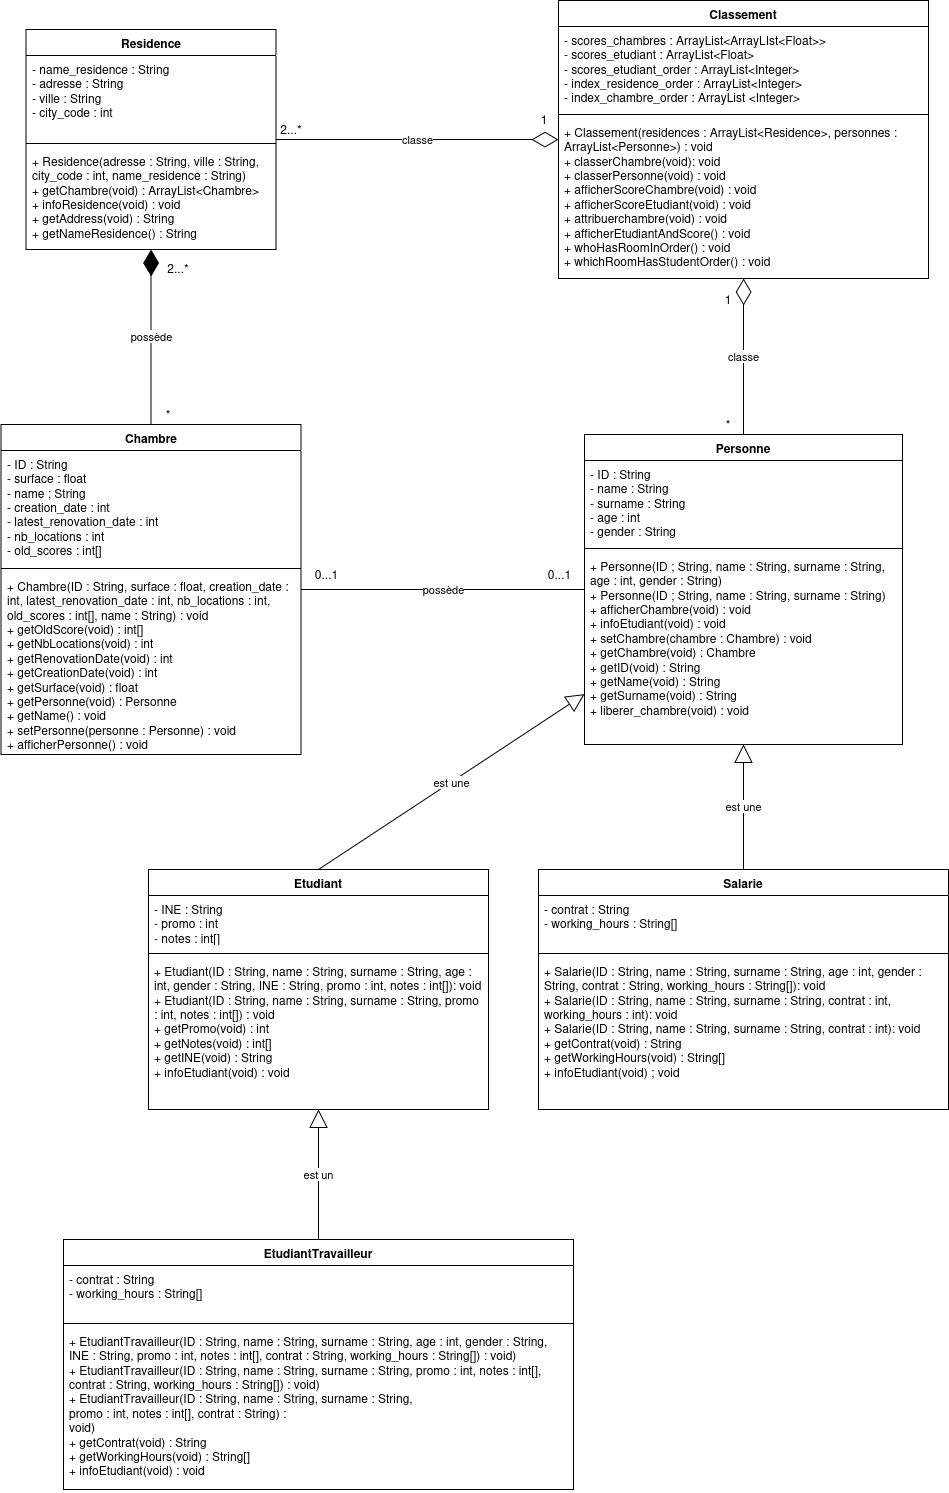

The diagram above was exported from draw.io. Its source (the exported page's mxGraphModel, read from the mxfile embedded in the PNG):
<mxGraphModel dx="1508" dy="1979" grid="1" gridSize="10" guides="1" tooltips="1" connect="1" arrows="1" fold="1" page="1" pageScale="1" pageWidth="827" pageHeight="1169" math="0" shadow="0">
  <root>
    <mxCell id="0" />
    <mxCell id="1" parent="0" />
    <mxCell id="sIvAHhEZGT4K3Y3nrYjH-6" value="Chambre" style="swimlane;fontStyle=1;align=center;verticalAlign=top;childLayout=stackLayout;horizontal=1;startSize=26;horizontalStack=0;resizeParent=1;resizeParentMax=0;resizeLast=0;collapsible=1;marginBottom=0;whiteSpace=wrap;html=1;" parent="1" vertex="1">
      <mxGeometry x="-17.5" y="275" width="300" height="330" as="geometry">
        <mxRectangle x="330" y="370" width="100" height="30" as="alternateBounds" />
      </mxGeometry>
    </mxCell>
    <mxCell id="sIvAHhEZGT4K3Y3nrYjH-7" value="- ID : String&lt;br&gt;&lt;div&gt;- surface : float&lt;/div&gt;&lt;div&gt;- name ; String&lt;br&gt;&lt;/div&gt;- creation_date : int&lt;br&gt;- latest_renovation_date : int&lt;br&gt;- nb_locations : int&lt;br&gt;- old_scores : int[]" style="text;strokeColor=none;fillColor=none;align=left;verticalAlign=top;spacingLeft=4;spacingRight=4;overflow=hidden;rotatable=0;points=[[0,0.5],[1,0.5]];portConstraint=eastwest;whiteSpace=wrap;html=1;" parent="sIvAHhEZGT4K3Y3nrYjH-6" vertex="1">
      <mxGeometry y="26" width="300" height="114" as="geometry" />
    </mxCell>
    <mxCell id="sIvAHhEZGT4K3Y3nrYjH-8" value="" style="line;strokeWidth=1;fillColor=none;align=left;verticalAlign=middle;spacingTop=-1;spacingLeft=3;spacingRight=3;rotatable=0;labelPosition=right;points=[];portConstraint=eastwest;strokeColor=inherit;" parent="sIvAHhEZGT4K3Y3nrYjH-6" vertex="1">
      <mxGeometry y="140" width="300" height="8" as="geometry" />
    </mxCell>
    <mxCell id="sIvAHhEZGT4K3Y3nrYjH-9" value="+ Chambre(ID : String, surface : float, creation_date : int, latest_renovation_date : int, nb_locations : int, old_scores : int[], name : String) : void&lt;br&gt;+ getOldScore(void) : int[]&lt;br&gt;+ getNbLocations(void) : int&lt;br&gt;+ getRenovationDate(void) : int&lt;br&gt;+ getCreationDate(void) : int&lt;br&gt;&lt;div&gt;+ getSurface(void) : float&lt;br&gt;&lt;/div&gt;&lt;div&gt;+ getPersonne(void) : Personne&lt;/div&gt;&lt;div&gt;+ getName() : void&lt;br&gt;&lt;/div&gt;&lt;div&gt;+ setPersonne(personne : Personne) : void&lt;/div&gt;&lt;div&gt;+ afficherPersonne() : void &lt;br&gt;&lt;/div&gt;" style="text;strokeColor=none;fillColor=none;align=left;verticalAlign=top;spacingLeft=4;spacingRight=4;overflow=hidden;rotatable=0;points=[[0,0.5],[1,0.5]];portConstraint=eastwest;whiteSpace=wrap;html=1;" parent="sIvAHhEZGT4K3Y3nrYjH-6" vertex="1">
      <mxGeometry y="148" width="300" height="182" as="geometry" />
    </mxCell>
    <mxCell id="sIvAHhEZGT4K3Y3nrYjH-11" value="Etudiant" style="swimlane;fontStyle=1;align=center;verticalAlign=top;childLayout=stackLayout;horizontal=1;startSize=26;horizontalStack=0;resizeParent=1;resizeParentMax=0;resizeLast=0;collapsible=1;marginBottom=0;whiteSpace=wrap;html=1;" parent="1" vertex="1">
      <mxGeometry x="130" y="720" width="340" height="240" as="geometry">
        <mxRectangle x="330" y="370" width="100" height="30" as="alternateBounds" />
      </mxGeometry>
    </mxCell>
    <mxCell id="sIvAHhEZGT4K3Y3nrYjH-12" value="- INE : String&lt;br&gt;- promo : int&lt;br&gt;- notes : int[]" style="text;strokeColor=none;fillColor=none;align=left;verticalAlign=top;spacingLeft=4;spacingRight=4;overflow=hidden;rotatable=0;points=[[0,0.5],[1,0.5]];portConstraint=eastwest;whiteSpace=wrap;html=1;" parent="sIvAHhEZGT4K3Y3nrYjH-11" vertex="1">
      <mxGeometry y="26" width="340" height="54" as="geometry" />
    </mxCell>
    <mxCell id="sIvAHhEZGT4K3Y3nrYjH-13" value="" style="line;strokeWidth=1;fillColor=none;align=left;verticalAlign=middle;spacingTop=-1;spacingLeft=3;spacingRight=3;rotatable=0;labelPosition=right;points=[];portConstraint=eastwest;strokeColor=inherit;" parent="sIvAHhEZGT4K3Y3nrYjH-11" vertex="1">
      <mxGeometry y="80" width="340" height="8" as="geometry" />
    </mxCell>
    <mxCell id="sIvAHhEZGT4K3Y3nrYjH-14" value="+ Etudiant(ID : String, name : String, surname : String, age : int, gender : String, INE : String, promo : int, notes : int[]): void&lt;br&gt;+ Etudiant(ID : String, name : String, surname : String, promo : int, notes : int[]) : void&lt;br&gt;+ getPromo(void) : int&lt;br&gt;+ getNotes(void) : int[]&lt;br&gt;&lt;div&gt;+ getINE(void) : String&lt;/div&gt;&lt;div&gt;+ infoEtudiant(void) : void&lt;br&gt; &lt;/div&gt;" style="text;strokeColor=none;fillColor=none;align=left;verticalAlign=top;spacingLeft=4;spacingRight=4;overflow=hidden;rotatable=0;points=[[0,0.5],[1,0.5]];portConstraint=eastwest;whiteSpace=wrap;html=1;" parent="sIvAHhEZGT4K3Y3nrYjH-11" vertex="1">
      <mxGeometry y="88" width="340" height="152" as="geometry" />
    </mxCell>
    <mxCell id="sIvAHhEZGT4K3Y3nrYjH-15" value="Residence" style="swimlane;fontStyle=1;align=center;verticalAlign=top;childLayout=stackLayout;horizontal=1;startSize=26;horizontalStack=0;resizeParent=1;resizeParentMax=0;resizeLast=0;collapsible=1;marginBottom=0;whiteSpace=wrap;html=1;" parent="1" vertex="1">
      <mxGeometry x="7.5" y="-120" width="250" height="220" as="geometry">
        <mxRectangle x="330" y="370" width="100" height="30" as="alternateBounds" />
      </mxGeometry>
    </mxCell>
    <mxCell id="sIvAHhEZGT4K3Y3nrYjH-16" value="&lt;div&gt;- name_residence : String&lt;/div&gt;- adresse : String&lt;br&gt;- ville : String&lt;br&gt;- city_code : int" style="text;strokeColor=none;fillColor=none;align=left;verticalAlign=top;spacingLeft=4;spacingRight=4;overflow=hidden;rotatable=0;points=[[0,0.5],[1,0.5]];portConstraint=eastwest;whiteSpace=wrap;html=1;" parent="sIvAHhEZGT4K3Y3nrYjH-15" vertex="1">
      <mxGeometry y="26" width="250" height="84" as="geometry" />
    </mxCell>
    <mxCell id="sIvAHhEZGT4K3Y3nrYjH-17" value="" style="line;strokeWidth=1;fillColor=none;align=left;verticalAlign=middle;spacingTop=-1;spacingLeft=3;spacingRight=3;rotatable=0;labelPosition=right;points=[];portConstraint=eastwest;strokeColor=inherit;" parent="sIvAHhEZGT4K3Y3nrYjH-15" vertex="1">
      <mxGeometry y="110" width="250" height="8" as="geometry" />
    </mxCell>
    <mxCell id="sIvAHhEZGT4K3Y3nrYjH-18" value="+ Residence(adresse : String, ville : String, city_code : int, name_residence : String)&lt;br&gt;&lt;div&gt;+ getChambre(void) : ArrayList&amp;lt;Chambre&amp;gt;&lt;/div&gt;&lt;div&gt;+ infoResidence(void) : void&lt;/div&gt;&lt;div&gt;+ getAddress(void) : String&lt;/div&gt;&lt;div&gt;+ getNameResidence() : String&lt;br&gt;&lt;/div&gt;" style="text;strokeColor=none;fillColor=none;align=left;verticalAlign=top;spacingLeft=4;spacingRight=4;overflow=hidden;rotatable=0;points=[[0,0.5],[1,0.5]];portConstraint=eastwest;whiteSpace=wrap;html=1;" parent="sIvAHhEZGT4K3Y3nrYjH-15" vertex="1">
      <mxGeometry y="118" width="250" height="102" as="geometry" />
    </mxCell>
    <mxCell id="LW2y1ifNVigAMh515xT2-1" value="possède" style="endArrow=diamondThin;endFill=1;endSize=24;html=1;rounded=0;exitX=0.5;exitY=0;exitDx=0;exitDy=0;" parent="1" source="sIvAHhEZGT4K3Y3nrYjH-6" target="sIvAHhEZGT4K3Y3nrYjH-15" edge="1">
      <mxGeometry width="160" relative="1" as="geometry">
        <mxPoint x="-89" y="200" as="sourcePoint" />
        <mxPoint x="71" y="200" as="targetPoint" />
      </mxGeometry>
    </mxCell>
    <mxCell id="LW2y1ifNVigAMh515xT2-3" value="2...*" style="text;html=1;strokeColor=none;fillColor=none;align=center;verticalAlign=middle;whiteSpace=wrap;rounded=0;" parent="1" vertex="1">
      <mxGeometry x="140" y="109" width="40" height="20" as="geometry" />
    </mxCell>
    <mxCell id="LW2y1ifNVigAMh515xT2-4" value="*" style="text;html=1;strokeColor=none;fillColor=none;align=center;verticalAlign=middle;whiteSpace=wrap;rounded=0;" parent="1" vertex="1">
      <mxGeometry x="140" y="255" width="20" height="20" as="geometry" />
    </mxCell>
    <mxCell id="LW2y1ifNVigAMh515xT2-5" value="Personne" style="swimlane;fontStyle=1;align=center;verticalAlign=top;childLayout=stackLayout;horizontal=1;startSize=26;horizontalStack=0;resizeParent=1;resizeParentMax=0;resizeLast=0;collapsible=1;marginBottom=0;whiteSpace=wrap;html=1;" parent="1" vertex="1">
      <mxGeometry x="566" y="285" width="318" height="310" as="geometry">
        <mxRectangle x="330" y="370" width="100" height="30" as="alternateBounds" />
      </mxGeometry>
    </mxCell>
    <mxCell id="LW2y1ifNVigAMh515xT2-6" value="- ID : String&lt;br&gt;- name : String&lt;br&gt;- surname : String&lt;br&gt;- age : int&lt;br&gt;- gender : String" style="text;strokeColor=none;fillColor=none;align=left;verticalAlign=top;spacingLeft=4;spacingRight=4;overflow=hidden;rotatable=0;points=[[0,0.5],[1,0.5]];portConstraint=eastwest;whiteSpace=wrap;html=1;" parent="LW2y1ifNVigAMh515xT2-5" vertex="1">
      <mxGeometry y="26" width="318" height="84" as="geometry" />
    </mxCell>
    <mxCell id="LW2y1ifNVigAMh515xT2-7" value="" style="line;strokeWidth=1;fillColor=none;align=left;verticalAlign=middle;spacingTop=-1;spacingLeft=3;spacingRight=3;rotatable=0;labelPosition=right;points=[];portConstraint=eastwest;strokeColor=inherit;" parent="LW2y1ifNVigAMh515xT2-5" vertex="1">
      <mxGeometry y="110" width="318" height="8" as="geometry" />
    </mxCell>
    <mxCell id="LW2y1ifNVigAMh515xT2-8" value="&lt;div&gt;+ Personne(ID ; String, name : String, surname : String, age : int, gender : String)&lt;/div&gt;&lt;div&gt;+ Personne(ID ; String, name : String, surname : String)&lt;/div&gt;&lt;div&gt;+ afficherChambre(void) : void&lt;br&gt;&lt;/div&gt;&lt;div&gt;+ infoEtudiant(void) : void&lt;/div&gt;&lt;div&gt;+ setChambre(chambre : Chambre) : void&lt;/div&gt;&lt;div&gt;+ getChambre(void) : Chambre&lt;/div&gt;&lt;div&gt;+ getID(void) : String&lt;/div&gt;&lt;div&gt;+ getName(void) : String&lt;/div&gt;&lt;div&gt;+ getSurname(void) : String&lt;/div&gt;&lt;div&gt;+ liberer_chambre(void) : void&lt;br&gt;&lt;/div&gt;&lt;div&gt;&lt;br&gt;&lt;/div&gt;" style="text;strokeColor=none;fillColor=none;align=left;verticalAlign=top;spacingLeft=4;spacingRight=4;overflow=hidden;rotatable=0;points=[[0,0.5],[1,0.5]];portConstraint=eastwest;whiteSpace=wrap;html=1;" parent="LW2y1ifNVigAMh515xT2-5" vertex="1">
      <mxGeometry y="118" width="318" height="192" as="geometry" />
    </mxCell>
    <mxCell id="LW2y1ifNVigAMh515xT2-11" value="possède" style="endArrow=none;html=1;edgeStyle=orthogonalEdgeStyle;rounded=0;" parent="1" source="sIvAHhEZGT4K3Y3nrYjH-6" target="LW2y1ifNVigAMh515xT2-5" edge="1">
      <mxGeometry relative="1" as="geometry">
        <mxPoint x="181" y="460" as="sourcePoint" />
        <mxPoint x="341" y="460" as="targetPoint" />
      </mxGeometry>
    </mxCell>
    <mxCell id="LW2y1ifNVigAMh515xT2-14" value="0...1" style="text;html=1;align=center;verticalAlign=middle;resizable=0;points=[];autosize=1;strokeColor=none;fillColor=none;" parent="1" vertex="1">
      <mxGeometry x="282.5" y="410" width="50" height="30" as="geometry" />
    </mxCell>
    <mxCell id="LW2y1ifNVigAMh515xT2-16" value="0...1" style="text;html=1;align=center;verticalAlign=middle;resizable=0;points=[];autosize=1;strokeColor=none;fillColor=none;" parent="1" vertex="1">
      <mxGeometry x="516" y="410" width="50" height="30" as="geometry" />
    </mxCell>
    <mxCell id="LW2y1ifNVigAMh515xT2-17" value="est une" style="endArrow=block;endSize=16;endFill=0;html=1;rounded=0;exitX=0.5;exitY=0;exitDx=0;exitDy=0;" parent="1" source="sIvAHhEZGT4K3Y3nrYjH-11" target="LW2y1ifNVigAMh515xT2-5" edge="1">
      <mxGeometry width="160" relative="1" as="geometry">
        <mxPoint x="341" y="510" as="sourcePoint" />
        <mxPoint x="501" y="510" as="targetPoint" />
      </mxGeometry>
    </mxCell>
    <mxCell id="LW2y1ifNVigAMh515xT2-22" value="Salarie" style="swimlane;fontStyle=1;align=center;verticalAlign=top;childLayout=stackLayout;horizontal=1;startSize=26;horizontalStack=0;resizeParent=1;resizeParentMax=0;resizeLast=0;collapsible=1;marginBottom=0;whiteSpace=wrap;html=1;" parent="1" vertex="1">
      <mxGeometry x="520" y="720" width="410" height="240" as="geometry">
        <mxRectangle x="330" y="370" width="100" height="30" as="alternateBounds" />
      </mxGeometry>
    </mxCell>
    <mxCell id="LW2y1ifNVigAMh515xT2-23" value="- contrat : String&lt;br&gt;- working_hours : String[]" style="text;strokeColor=none;fillColor=none;align=left;verticalAlign=top;spacingLeft=4;spacingRight=4;overflow=hidden;rotatable=0;points=[[0,0.5],[1,0.5]];portConstraint=eastwest;whiteSpace=wrap;html=1;" parent="LW2y1ifNVigAMh515xT2-22" vertex="1">
      <mxGeometry y="26" width="410" height="54" as="geometry" />
    </mxCell>
    <mxCell id="LW2y1ifNVigAMh515xT2-24" value="" style="line;strokeWidth=1;fillColor=none;align=left;verticalAlign=middle;spacingTop=-1;spacingLeft=3;spacingRight=3;rotatable=0;labelPosition=right;points=[];portConstraint=eastwest;strokeColor=inherit;" parent="LW2y1ifNVigAMh515xT2-22" vertex="1">
      <mxGeometry y="80" width="410" height="8" as="geometry" />
    </mxCell>
    <mxCell id="LW2y1ifNVigAMh515xT2-25" value="+ Salarie(ID : String, name : String, surname : String, age : int, gender : String, contrat : String, working_hours : String[]): void&lt;br&gt;&lt;div&gt;+ Salarie(ID : String, name : String, surname : String, contrat : int, working_hours : int): void&lt;/div&gt;&lt;div&gt;+ Salarie(ID : String, name : String, surname : String, contrat : int): void&lt;/div&gt;+ getContrat(void) : String&lt;br&gt;&lt;div&gt;+ getWorkingHours(void) : String[]&lt;/div&gt;&lt;div&gt;+ infoEtudiant(void) ; void&lt;br&gt;&lt;/div&gt;&lt;div&gt;&lt;br&gt;&lt;/div&gt;" style="text;strokeColor=none;fillColor=none;align=left;verticalAlign=top;spacingLeft=4;spacingRight=4;overflow=hidden;rotatable=0;points=[[0,0.5],[1,0.5]];portConstraint=eastwest;whiteSpace=wrap;html=1;" parent="LW2y1ifNVigAMh515xT2-22" vertex="1">
      <mxGeometry y="88" width="410" height="152" as="geometry" />
    </mxCell>
    <mxCell id="LW2y1ifNVigAMh515xT2-27" value="est une" style="endArrow=block;endSize=16;endFill=0;html=1;rounded=0;" parent="1" source="LW2y1ifNVigAMh515xT2-22" target="LW2y1ifNVigAMh515xT2-5" edge="1">
      <mxGeometry width="160" relative="1" as="geometry">
        <mxPoint x="590" y="508" as="sourcePoint" />
        <mxPoint x="682.258064516129" y="365.0000000000002" as="targetPoint" />
      </mxGeometry>
    </mxCell>
    <mxCell id="LW2y1ifNVigAMh515xT2-28" value="EtudiantTravailleur" style="swimlane;fontStyle=1;align=center;verticalAlign=top;childLayout=stackLayout;horizontal=1;startSize=26;horizontalStack=0;resizeParent=1;resizeParentMax=0;resizeLast=0;collapsible=1;marginBottom=0;whiteSpace=wrap;html=1;" parent="1" vertex="1">
      <mxGeometry x="45" y="1090" width="510" height="250" as="geometry">
        <mxRectangle x="330" y="370" width="100" height="30" as="alternateBounds" />
      </mxGeometry>
    </mxCell>
    <mxCell id="LW2y1ifNVigAMh515xT2-29" value="- contrat : String&lt;br&gt;- working_hours : String[]" style="text;strokeColor=none;fillColor=none;align=left;verticalAlign=top;spacingLeft=4;spacingRight=4;overflow=hidden;rotatable=0;points=[[0,0.5],[1,0.5]];portConstraint=eastwest;whiteSpace=wrap;html=1;" parent="LW2y1ifNVigAMh515xT2-28" vertex="1">
      <mxGeometry y="26" width="510" height="54" as="geometry" />
    </mxCell>
    <mxCell id="LW2y1ifNVigAMh515xT2-30" value="" style="line;strokeWidth=1;fillColor=none;align=left;verticalAlign=middle;spacingTop=-1;spacingLeft=3;spacingRight=3;rotatable=0;labelPosition=right;points=[];portConstraint=eastwest;strokeColor=inherit;" parent="LW2y1ifNVigAMh515xT2-28" vertex="1">
      <mxGeometry y="80" width="510" height="8" as="geometry" />
    </mxCell>
    <mxCell id="LW2y1ifNVigAMh515xT2-31" value="+ EtudiantTravailleur(ID : String, name : String, surname : String, age : int, gender : String, INE : String, promo : int, notes : int[], contrat : String, working_hours : String[]) : void)&lt;br&gt;&lt;div&gt;+ EtudiantTravailleur(ID : String, name : String, surname : String, promo : int, notes : int[], contrat : String, working_hours : String[]) : void)&lt;/div&gt;&lt;div&gt;+ EtudiantTravailleur(ID : String, name : String, surname : String, &lt;br/&gt;promo : int, notes : int[], contrat : String) :&lt;br/&gt; void)&lt;/div&gt;&lt;div&gt;+ getContrat(void) : String&lt;br&gt;+ getWorkingHours(void) : String[]&lt;br&gt;&lt;/div&gt;&lt;div&gt;+ infoEtudiant(void) : void&lt;/div&gt;" style="text;strokeColor=none;fillColor=none;align=left;verticalAlign=top;spacingLeft=4;spacingRight=4;overflow=hidden;rotatable=0;points=[[0,0.5],[1,0.5]];portConstraint=eastwest;whiteSpace=wrap;html=1;" parent="LW2y1ifNVigAMh515xT2-28" vertex="1">
      <mxGeometry y="88" width="510" height="162" as="geometry" />
    </mxCell>
    <mxCell id="LW2y1ifNVigAMh515xT2-33" value="est un" style="endArrow=block;endSize=16;endFill=0;html=1;rounded=0;" parent="1" source="LW2y1ifNVigAMh515xT2-28" target="sIvAHhEZGT4K3Y3nrYjH-11" edge="1">
      <mxGeometry width="160" relative="1" as="geometry">
        <mxPoint x="285.5782096069868" y="853" as="sourcePoint" />
        <mxPoint x="230.00179039301315" y="710" as="targetPoint" />
      </mxGeometry>
    </mxCell>
    <mxCell id="LW2y1ifNVigAMh515xT2-34" value="Classement" style="swimlane;fontStyle=1;align=center;verticalAlign=top;childLayout=stackLayout;horizontal=1;startSize=26;horizontalStack=0;resizeParent=1;resizeParentMax=0;resizeLast=0;collapsible=1;marginBottom=0;whiteSpace=wrap;html=1;" parent="1" vertex="1">
      <mxGeometry x="540" y="-149" width="370" height="278" as="geometry">
        <mxRectangle x="330" y="370" width="100" height="30" as="alternateBounds" />
      </mxGeometry>
    </mxCell>
    <mxCell id="LW2y1ifNVigAMh515xT2-35" value="&lt;div&gt;- scores_chambres : ArrayList&amp;lt;ArrayLIst&amp;lt;Float&amp;gt;&amp;gt;&lt;/div&gt;&lt;div&gt;- scores_etudiant : ArrayList&amp;lt;Float&amp;gt;&lt;/div&gt;&lt;div&gt;- scores_etudiant_order : ArrayList&amp;lt;Integer&amp;gt;&lt;/div&gt;&lt;div&gt;- index_residence_order : ArrayList&amp;lt;Integer&amp;gt;&lt;br&gt;&lt;/div&gt;&lt;div&gt;- index_chambre_order : ArrayList &amp;lt;Integer&amp;gt;&lt;br&gt;&lt;/div&gt;&lt;div&gt;&lt;br&gt;&lt;/div&gt;" style="text;strokeColor=none;fillColor=none;align=left;verticalAlign=top;spacingLeft=4;spacingRight=4;overflow=hidden;rotatable=0;points=[[0,0.5],[1,0.5]];portConstraint=eastwest;whiteSpace=wrap;html=1;" parent="LW2y1ifNVigAMh515xT2-34" vertex="1">
      <mxGeometry y="26" width="370" height="84" as="geometry" />
    </mxCell>
    <mxCell id="LW2y1ifNVigAMh515xT2-36" value="" style="line;strokeWidth=1;fillColor=none;align=left;verticalAlign=middle;spacingTop=-1;spacingLeft=3;spacingRight=3;rotatable=0;labelPosition=right;points=[];portConstraint=eastwest;strokeColor=inherit;" parent="LW2y1ifNVigAMh515xT2-34" vertex="1">
      <mxGeometry y="110" width="370" height="8" as="geometry" />
    </mxCell>
    <mxCell id="LW2y1ifNVigAMh515xT2-37" value="+ Classement(residences : ArrayList&amp;lt;Residence&amp;gt;, personnes : ArrayList&amp;lt;Personne&amp;gt;) : void&lt;br&gt;+ classerChambre(void): void&lt;br&gt;&lt;div&gt;+ classerPersonne(void) : void&lt;/div&gt;&lt;div&gt;+ afficherScoreChambre(void) : void&lt;/div&gt;&lt;div&gt;+ afficherScoreEtudiant(void) : void&lt;br&gt;&lt;/div&gt;&lt;div&gt;+ attribuerchambre(void) : void&lt;/div&gt;&lt;div&gt;+ afficherEtudiantAndScore() : void&lt;/div&gt;&lt;div&gt;+ whoHasRoomInOrder() : void&lt;/div&gt;&lt;div&gt;+ whichRoomHasStudentOrder() : void&lt;br&gt;&lt;/div&gt;" style="text;strokeColor=none;fillColor=none;align=left;verticalAlign=top;spacingLeft=4;spacingRight=4;overflow=hidden;rotatable=0;points=[[0,0.5],[1,0.5]];portConstraint=eastwest;whiteSpace=wrap;html=1;" parent="LW2y1ifNVigAMh515xT2-34" vertex="1">
      <mxGeometry y="118" width="370" height="160" as="geometry" />
    </mxCell>
    <mxCell id="LW2y1ifNVigAMh515xT2-38" value="classe" style="endArrow=diamondThin;endFill=0;endSize=24;html=1;rounded=0;" parent="1" source="LW2y1ifNVigAMh515xT2-5" target="LW2y1ifNVigAMh515xT2-34" edge="1">
      <mxGeometry width="160" relative="1" as="geometry">
        <mxPoint x="490" y="230" as="sourcePoint" />
        <mxPoint x="650" y="230" as="targetPoint" />
      </mxGeometry>
    </mxCell>
    <mxCell id="LW2y1ifNVigAMh515xT2-39" value="classe" style="endArrow=diamondThin;endFill=0;endSize=24;html=1;rounded=0;" parent="1" source="sIvAHhEZGT4K3Y3nrYjH-15" target="LW2y1ifNVigAMh515xT2-34" edge="1">
      <mxGeometry width="160" relative="1" as="geometry">
        <mxPoint x="290" y="193" as="sourcePoint" />
        <mxPoint x="450" y="193" as="targetPoint" />
      </mxGeometry>
    </mxCell>
    <mxCell id="LW2y1ifNVigAMh515xT2-40" value="2...*" style="text;html=1;strokeColor=none;fillColor=none;align=center;verticalAlign=middle;whiteSpace=wrap;rounded=0;" parent="1" vertex="1">
      <mxGeometry x="262.5" y="-30" width="20" height="20" as="geometry" />
    </mxCell>
    <mxCell id="LW2y1ifNVigAMh515xT2-41" value="*" style="text;html=1;strokeColor=none;fillColor=none;align=center;verticalAlign=middle;whiteSpace=wrap;rounded=0;" parent="1" vertex="1">
      <mxGeometry x="700" y="265" width="20" height="20" as="geometry" />
    </mxCell>
    <mxCell id="LW2y1ifNVigAMh515xT2-42" value="1" style="text;html=1;strokeColor=none;fillColor=none;align=center;verticalAlign=middle;whiteSpace=wrap;rounded=0;" parent="1" vertex="1">
      <mxGeometry x="516" y="-40" width="20" height="20" as="geometry" />
    </mxCell>
    <mxCell id="LW2y1ifNVigAMh515xT2-43" value="1" style="text;html=1;strokeColor=none;fillColor=none;align=center;verticalAlign=middle;whiteSpace=wrap;rounded=0;" parent="1" vertex="1">
      <mxGeometry x="700" y="140" width="20" height="20" as="geometry" />
    </mxCell>
  </root>
</mxGraphModel>